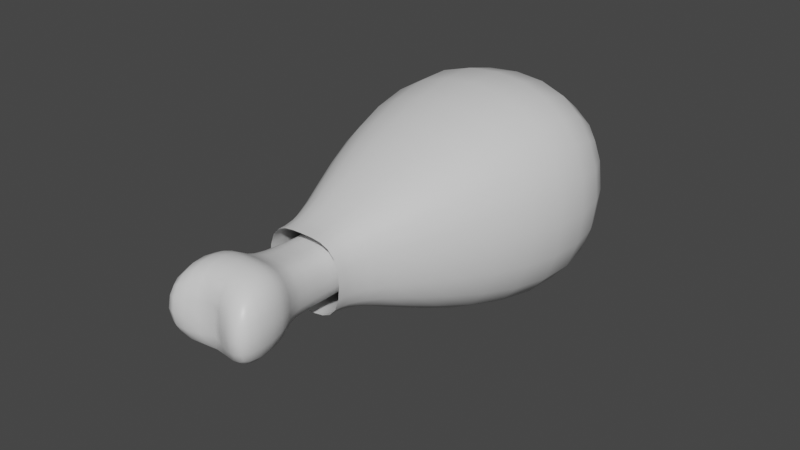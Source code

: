 # Source: Meat.blend  (saved by Blender 2.80.75; exported with 4.5.12 LTS)
import bpy
from mathutils import Matrix  # noqa: F401  (used for matrix-valued properties, if any)

bpy.ops.wm.read_factory_settings(use_empty=True)
scene = bpy.context.scene
scene.name = 'Scene'

# ---- collections
col_collection = bpy.data.collections.new('Collection'); scene.collection.children.link(col_collection)

# ---- materials (node trees are filled in below, after node groups)
mat_meat = bpy.data.materials.new('Meat')
mat_meat.alpha_threshold = 0.0
mat_meat.use_transparent_shadow = False
mat_meat.line_color = (0.0, 0.0, 0.0, 1.0)

# ---- material node trees
mat_meat.use_nodes = True; mat_meat.node_tree.nodes.clear()
_N = mat_meat.node_tree.nodes; _L = mat_meat.node_tree.links
n0 = _N.new('ShaderNodeOutputMaterial'); n0.name = 'Material Output'; n0.location = (300, 300)
n1 = _N.new('ShaderNodeBsdfPrincipled'); n1.name = 'Principled BSDF'; n1.location = (10, 300)
n1.distribution = 'GGX'
n1.subsurface_method = 'BURLEY'
n1.inputs[2].default_value = 0.4
n1.inputs[3].default_value = 1.45
n1.inputs[27].default_value = (0.0, 0.0, 0.0, 1.0)
n1.inputs[28].default_value = 1.0
_L.new(n1.outputs[0], n0.inputs[0])
n0.is_active_output = True

# ---- world
world_world = bpy.data.worlds.new('World'); scene.world = world_world
world_world.use_nodes = True; world_world.node_tree.nodes.clear()
_N = world_world.node_tree.nodes; _L = world_world.node_tree.links
n0 = _N.new('ShaderNodeOutputWorld'); n0.name = 'World Output'; n0.location = (300, 300)
n1 = _N.new('ShaderNodeBackground'); n1.name = 'Background'; n1.location = (10, 300)
n1.inputs[0].default_value = (0.05088, 0.05088, 0.05088, 1.0)
_L.new(n1.outputs[0], n0.inputs[0])
n0.is_active_output = True
world_world.color = (0.05088, 0.05088, 0.05088)
world_world.use_sun_shadow = False
world_world.sun_shadow_jitter_overblur = 0.0

# ---- meshes
me_cube = bpy.data.meshes.new('Cube')
me_cube.from_pydata([(1.692, 1.0, 1.205), (1.692, 1.0, -1.205), (1.692, -1.0, 1.205), (1.692, -1.0, -1.205), (0.0, 1.682, -1.763), (0.0, -1.0, 1.677), (0.0, -1.0, -1.677), (0.0, 1.682, 1.763), (0.4041, -3.024, 0.3958), (0.4041, -3.023, -0.2527), (0.0, -3.027, -0.4169), (0.0, -3.027, 0.5588), (0.5567, -3.019, 0.5597), (0.5567, -3.019, -0.4161), (0.0, -4.103, 0.415), (0.0, -3.027, -0.2531), (0.0, -3.027, 0.3955), (0.0, -4.103, -0.2335), (0.3861, -4.099, 0.4154), (0.3861, -4.099, -0.2331), (0.0, -4.241, 0.7312), (0.0, -4.782, 0.6315), (0.6544, -4.238, 0.66), (0.6545, -4.238, -0.3312), (0.0, -4.241, -0.4033), (0.6925, -5.204, 0.554), (0.6927, -5.204, -0.4392), (0.0, -4.782, -0.503), (0.0, -3.456, -0.4169), (0.0, -3.456, 0.5588), (0.5567, -3.448, 0.5597), (0.5567, -3.448, -0.4161)], [], [(4, 1, 3, 6), (1, 0, 2, 3), (4, 7, 0, 1), (6, 3, 13, 10), (0, 7, 5, 2), (8, 16, 14, 18), (3, 2, 12, 13), (2, 5, 11, 12), (17, 19, 23, 24), (9, 8, 18, 19), (15, 9, 19, 17), (24, 23, 26, 27), (22, 20, 21, 25), (23, 22, 25, 26), (25, 21, 27, 26), (18, 14, 20, 22), (19, 18, 22, 23), (11, 29, 30, 12), (13, 31, 28, 10), (12, 30, 31, 13)])
me_cube.polygons.foreach_set('use_smooth', [True] * 20)
_k = {(8, 9): 1.0, (9, 15): 1.0, (8, 16): 1.0, (21, 27): 1.0, (30, 31): 1.0, (28, 31): 1.0, (29, 30): 1.0}
me_cube.attributes.new('crease_edge', 'FLOAT', 'EDGE').data.foreach_set('value', [_k.get((min(e.vertices), max(e.vertices)), 0.0) for e in me_cube.edges])
_uv = me_cube.uv_layers.new(name='UVMap')
_uv.uv.foreach_set('vector', [0.5806, 0.03172, 0.6786, 0.1558, 0.6746, 0.2815, 0.511, 0.2996, 0.6786, 0.1558, 0.8175, 0.1713, 0.8236, 0.2891, 0.6746, 0.2815, 0.5806, 0.03172, 0.9083, 0.03172, 0.8175, 0.1713, 0.6786, 0.1558, 0.511, 0.2996, 0.6746, 0.2815, 0.6997, 0.5064, 0.6444, 0.5382, 0.8175, 0.1713, 0.9083, 0.03172, 0.984, 0.3054, 0.8236, 0.2891, 0.8278, 0.6793, 0.8726, 0.7227, 0.8461, 0.8565, 0.7921, 0.8535, 0.6746, 0.2815, 0.8236, 0.2891, 0.8029, 0.4958, 0.6997, 0.5064, 0.8236, 0.2891, 0.984, 0.3054, 0.8559, 0.5274, 0.8029, 0.4958, 0.6666, 0.8446, 0.7198, 0.8536, 0.7292, 0.8785, 0.6606, 0.868, 0.7053, 0.6753, 0.8278, 0.6793, 0.7921, 0.8535, 0.7198, 0.8536, 0.6609, 0.7158, 0.7053, 0.6753, 0.7198, 0.8536, 0.6666, 0.8446, 0.6606, 0.868, 0.7292, 0.8785, 0.7368, 0.9169, 0.6589, 0.9699, 0.7852, 0.8895, 0.8479, 0.897, 0.8172, 0.9765, 0.7572, 0.9216, 0.7292, 0.8785, 0.7852, 0.8895, 0.7572, 0.9216, 0.7368, 0.9169, 0.7572, 0.9216, 0.8172, 0.9765, 0.6589, 0.9699, 0.7368, 0.9169, 0.7921, 0.8535, 0.8461, 0.8565, 0.8479, 0.897, 0.7852, 0.8895, 0.7198, 0.8536, 0.7921, 0.8535, 0.7852, 0.8895, 0.7292, 0.8785, 0.591, 0.6494, 0.591, 0.5836, 0.6764, 0.5849, 0.6764, 0.6507, 0.8261, 0.6507, 0.8261, 0.5849, 0.9116, 0.5836, 0.9116, 0.6494, 0.6764, 0.6507, 0.6764, 0.5849, 0.8261, 0.5849, 0.8261, 0.6507])
me_cube.materials.append(mat_meat)
me_cube.use_remesh_preserve_volume = False
me_cube.use_remesh_preserve_attributes = False
me_cube.use_mirror_vertex_groups = False
me_cube.update()

# ---- objects
ob_meat = bpy.data.objects.new('Meat', me_cube)

# ---- transforms, parenting, visibility, modifiers, constraints
ob_meat.location = (0.0, 0.0, 0.0)
ob_meat.lock_rotations_4d = False
ob_meat.empty_display_type = 'ARROWS'
ob_meat.lineart.crease_threshold = 0.0
_m = ob_meat.modifiers.new('Mirror', 'MIRROR')
_m.use_clip = True
_m.use_mirror_u = True
_m = ob_meat.modifiers.new('Subdivision', 'SUBSURF')
_m.uv_smooth = 'PRESERVE_CORNERS'
_m.levels = 2
_m.show_only_control_edges = False

# ---- collection membership
col_collection.objects.link(ob_meat)

# ---- scene / render settings (as saved in the file)
scene.frame_start = 1; scene.frame_end = 250; scene.frame_set(149)
scene.render.engine = 'BLENDER_EEVEE_NEXT'
scene.cycles.use_denoising = False
scene.cycles.samples = 128
scene.cycles.sampling_pattern = 'TABULATED_SOBOL'
scene.cycles.use_adaptive_sampling = False
scene.cycles.use_light_tree = False
scene.view_settings.view_transform = 'Filmic'
bpy.context.view_layer.update()

# ---- added for rendering (the .blend has no active camera and no usable light): camera, sun
cam_auto = bpy.data.cameras.new('AutoCamera')
cam_auto.lens = 50.0
cam_auto.sensor_width = 36.0
cam_auto.clip_end = 1000.0
ob_auto_camera = bpy.data.objects.new('AutoCamera', cam_auto)
scene.collection.objects.link(ob_auto_camera)
ob_auto_camera.location = (7.81243, -11.1359, 6.24995)
ob_auto_camera.rotation_euler = (1.09748, -7.21219e-08, 0.694738)
scene.camera = ob_auto_camera
light_auto_sun = bpy.data.lights.new('AutoSun', 'SUN')
light_auto_sun.energy = 3.0
light_auto_sun.angle = 0.0523599
ob_auto_sun = bpy.data.objects.new('AutoSun', light_auto_sun)
scene.collection.objects.link(ob_auto_sun)
ob_auto_sun.rotation_euler = (0.872665, 0.174533, 0.523599)
bpy.context.view_layer.update()
